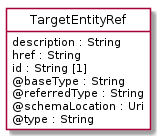

The diagram above was rendered by PlantUML. Its source (embedded in the PNG):
@startuml
hide circle
hide methods
hide stereotype
show <<Enumeration>> stereotype
skinparam class {
   BackgroundColor<<Enumeration>> #E6F5F7
   BackgroundColor<<Ref>> #FFFFE0
   BackgroundColor<<Pivot>> #FFFFFFF
   BackgroundColor<<SimpleType>> #E2F0DA
   BackgroundColor #FCF2E3
}

class TargetEntityRef <<Pivot>> {
    description : String
    href : String
    id : String [1]
    @baseType : String
    @referredType : String
    @schemaLocation : Uri
    @type : String
}


@enduml